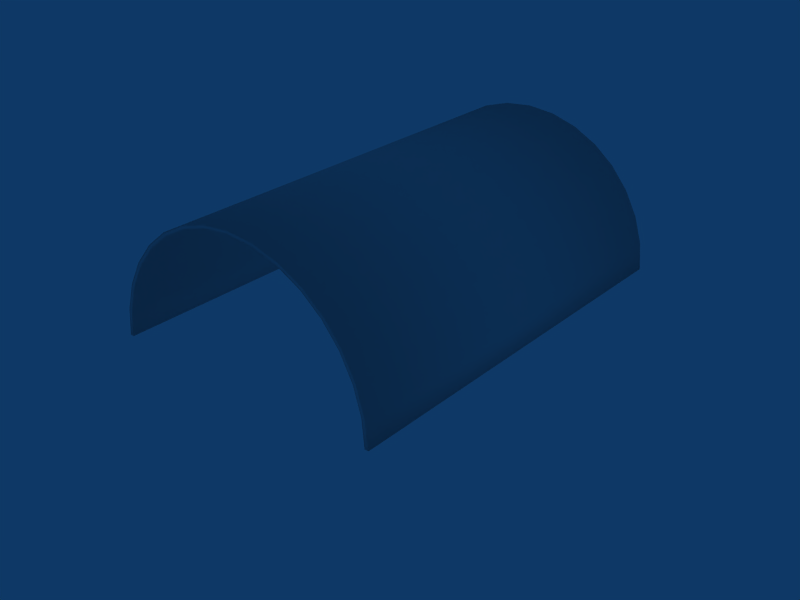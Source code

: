 # Source: ebbr_building_ref_084b.blend  (saved by Blender 2.79.0; exported with 4.5.12 LTS)
import bpy
from mathutils import Matrix  # noqa: F401  (used for matrix-valued properties, if any)

bpy.ops.wm.read_factory_settings(use_empty=True)
scene = bpy.context.scene
scene.name = 'Scene'

# ---- collections
col_collection_1 = bpy.data.collections.new('Collection 1'); scene.collection.children.link(col_collection_1)
col_collection_2 = bpy.data.collections.new('Collection 2'); scene.collection.children.link(col_collection_2)
col_collection_2.hide_render = True
col_collection_2.hide_viewport = True

# ---- materials (node trees are filled in below, after node groups)
mat_material = bpy.data.materials.new('Material')
mat_material.alpha_threshold = 0.0
mat_material.roughness = 0.5

# ---- material node trees

# ---- world
world_world = bpy.data.worlds.new('World'); scene.world = world_world
world_world.color = (0.05656, 0.2208, 0.4)
world_world.use_sun_shadow = False
world_world.sun_shadow_jitter_overblur = 0.0
world_world.cycles.sampling_method = 'NONE'
world_world.cycles.sample_map_resolution = 256

# ---- meshes
me_circle = bpy.data.meshes.new('Circle')
me_circle.from_pydata([(4.842, 4.842, 1.998e-07), (5.693, 3.804, 1.57e-07), (6.326, 2.62, 1.081e-07), (6.716, 1.336, 5.513e-08), (6.847, -8.663e-07, -4.294e-14), (-6.847, 5.229e-06, 2.086e-13), (-6.716, 1.336, 5.513e-08), (-6.326, 2.62, 1.081e-07), (-5.693, 3.804, 1.57e-07), (-4.842, 4.842, 1.998e-07), (-3.804, 5.693, 2.35e-07), (-2.62, 6.326, 2.611e-07), (-1.336, 6.716, 2.772e-07), (9.076e-06, 6.847, 2.826e-07), (1.336, 6.716, 2.772e-07), (2.62, 6.326, 2.611e-07), (3.804, 5.693, 2.35e-07), (4.842, 4.842, -20.0), (5.693, 3.804, -20.0), (6.326, 2.62, -20.0), (6.716, 1.336, -20.0), (6.847, 6.439e-07, -20.0), (-6.847, 6.739e-06, -20.0), (-6.716, 1.336, -20.0), (-6.326, 2.62, -20.0), (-5.693, 3.804, -20.0), (-4.842, 4.842, -20.0), (-3.804, 5.693, -20.0), (-2.62, 6.326, -20.0), (-1.336, 6.716, -20.0), (9.076e-06, 6.847, -20.0), (1.336, 6.716, -20.0), (2.62, 6.326, -20.0), (3.804, 5.693, -20.0), (4.706, 4.706, -20.0), (3.698, 5.534, -20.0), (2.547, 6.149, -20.0), (1.298, 6.528, -20.0), (8.913e-06, 6.656, -20.0), (-1.298, 6.528, -20.0), (-2.547, 6.149, -20.0), (-3.698, 5.534, -20.0), (-4.706, 4.706, -20.0), (-5.534, 3.698, -20.0), (-6.149, 2.547, -20.0), (-6.528, 1.298, -20.0), (-6.656, 6.57e-06, -20.0), (-6.656, 5.097e-06, 0.0), (6.656, -8.631e-07, 0.0), (6.656, 3.713e-07, -20.0), (6.528, 1.298, -20.0), (6.149, 2.547, -20.0), (5.534, 3.698, -20.0), (4.706, 4.706, 0.0), (3.698, 5.534, 0.0), (2.547, 6.149, 0.0), (1.298, 6.528, 0.0), (8.913e-06, 6.656, 0.0), (-1.298, 6.528, 0.0), (-2.547, 6.149, 0.0), (-3.698, 5.534, 0.0), (-4.706, 4.706, 0.0), (-5.534, 3.698, 0.0), (-6.149, 2.547, 0.0), (-6.528, 1.298, 0.0), (6.528, 1.298, 0.0), (6.149, 2.547, 0.0), (5.534, 3.698, 0.0)], [], [(17, 0, 1, 18), (2, 19, 18, 1), (3, 20, 19, 2), (4, 21, 20, 3), (6, 23, 22, 5), (7, 24, 23, 6), (8, 25, 24, 7), (9, 26, 25, 8), (10, 27, 26, 9), (11, 28, 27, 10), (12, 29, 28, 11), (13, 30, 29, 12), (14, 31, 30, 13), (15, 32, 31, 14), (16, 33, 32, 15), (16, 0, 17, 33), (33, 17, 34, 35), (32, 33, 35, 36), (31, 32, 36, 37), (30, 31, 37, 38), (29, 30, 38, 39), (28, 29, 39, 40), (27, 28, 40, 41), (26, 27, 41, 42), (25, 26, 42, 43), (24, 25, 43, 44), (23, 24, 44, 45), (22, 23, 45, 46), (5, 22, 46, 47), (21, 4, 48, 49), (20, 21, 49, 50), (19, 20, 50, 51), (18, 19, 51, 52), (17, 18, 52, 34), (0, 16, 54, 53), (16, 15, 55, 54), (15, 14, 56, 55), (14, 13, 57, 56), (13, 12, 58, 57), (12, 11, 59, 58), (11, 10, 60, 59), (10, 9, 61, 60), (9, 8, 62, 61), (8, 7, 63, 62), (7, 6, 64, 63), (6, 5, 47, 64), (4, 3, 65, 48), (3, 2, 66, 65), (2, 1, 67, 66), (1, 0, 53, 67), (35, 34, 53, 54), (55, 36, 35, 54), (56, 37, 36, 55), (57, 38, 37, 56), (58, 39, 38, 57), (59, 40, 39, 58), (60, 41, 40, 59), (61, 42, 41, 60), (62, 43, 42, 61), (63, 44, 43, 62), (64, 45, 44, 63), (47, 46, 45, 64), (65, 50, 49, 48), (66, 51, 50, 65), (67, 52, 51, 66), (52, 67, 53, 34)])
me_circle.polygons.foreach_set('use_smooth', [True] * 66)
_uv = me_circle.uv_layers.new(name='UVTex')
_uv.uv.foreach_set('vector', [0.6967, 0.9901, 0.6967, 0.01134, 0.746, 0.01134, 0.746, 0.9901, 0.8029, 0.01134, 0.8029, 0.9901, 0.746, 0.9901, 0.746, 0.01134, 0.8555, 0.01134, 0.8555, 0.9901, 0.8029, 0.9901, 0.8029, 0.01134, 0.9123, 0.01134, 0.9123, 0.9901, 0.8555, 0.9901, 0.8555, 0.01134, 0.06248, 0.01134, 0.06248, 0.9901, 0.01332, 0.9901, 0.01332, 0.01134, 0.1151, 0.01134, 0.1151, 0.9901, 0.06248, 0.9901, 0.06248, 0.01134, 0.169, 0.01134, 0.169, 0.9901, 0.1151, 0.9901, 0.1151, 0.01134, 0.2228, 0.01134, 0.2228, 0.9901, 0.169, 0.9901, 0.169, 0.01134, 0.2736, 0.01134, 0.2736, 0.9901, 0.2228, 0.9901, 0.2228, 0.01134, 0.3316, 0.01134, 0.3316, 0.9901, 0.2736, 0.9901, 0.2736, 0.01134, 0.3944, 0.01134, 0.3944, 0.9901, 0.3316, 0.9901, 0.3316, 0.01134, 0.4598, 0.01134, 0.4598, 0.9901, 0.3944, 0.9901, 0.3944, 0.01134, 0.5251, 0.01134, 0.5251, 0.9901, 0.4598, 0.9901, 0.4598, 0.01134, 0.588, 0.01134, 0.588, 0.9901, 0.5251, 0.9901, 0.5251, 0.01134, 0.6459, 0.01134, 0.6459, 0.9901, 0.588, 0.9901, 0.588, 0.01134, 0.6459, 0.01134, 0.6967, 0.01134, 0.6967, 0.9901, 0.6459, 0.9901, 0.1265, 0.1241, 0.1679, 0.1241, 0.1679, 0.1655, 0.1265, 0.1655, 0.1265, 0.1241, 0.1679, 0.1241, 0.1679, 0.1655, 0.1265, 0.1655, 0.1265, 0.1241, 0.1679, 0.1241, 0.1679, 0.1655, 0.1265, 0.1655, 0.1265, 0.1241, 0.1679, 0.1241, 0.1679, 0.1655, 0.1265, 0.1655, 0.1265, 0.1241, 0.1679, 0.1241, 0.1679, 0.1655, 0.1265, 0.1655, 0.1265, 0.1241, 0.1679, 0.1241, 0.1679, 0.1655, 0.1265, 0.1655, 0.1265, 0.1241, 0.1679, 0.1241, 0.1679, 0.1655, 0.1265, 0.1655, 0.1265, 0.1241, 0.1679, 0.1241, 0.1679, 0.1655, 0.1265, 0.1655, 0.1265, 0.1241, 0.1679, 0.1241, 0.1679, 0.1655, 0.1265, 0.1655, 0.1265, 0.1241, 0.1679, 0.1241, 0.1679, 0.1655, 0.1265, 0.1655, 0.1265, 0.1241, 0.1679, 0.1241, 0.1679, 0.1655, 0.1265, 0.1655, 0.1265, 0.1241, 0.1679, 0.1241, 0.1679, 0.1655, 0.1265, 0.1655, 0.06248, 0.01134, 0.06248, 0.9901, 0.01332, 0.9901, 0.01332, 0.01134, 0.9123, 0.01134, 0.9123, 0.9901, 0.8555, 0.9901, 0.8555, 0.01134, 0.1265, 0.1241, 0.1679, 0.1241, 0.1679, 0.1655, 0.1265, 0.1655, 0.1265, 0.1241, 0.1679, 0.1241, 0.1679, 0.1655, 0.1265, 0.1655, 0.1265, 0.1241, 0.1679, 0.1241, 0.1679, 0.1655, 0.1265, 0.1655, 0.1265, 0.1241, 0.1679, 0.1241, 0.1679, 0.1655, 0.1265, 0.1655, 0.1265, 0.1241, 0.1679, 0.1241, 0.1679, 0.1655, 0.1265, 0.1655, 0.1265, 0.1241, 0.1679, 0.1241, 0.1679, 0.1655, 0.1265, 0.1655, 0.1265, 0.1241, 0.1679, 0.1241, 0.1679, 0.1655, 0.1265, 0.1655, 0.1265, 0.1241, 0.1679, 0.1241, 0.1679, 0.1655, 0.1265, 0.1655, 0.1265, 0.1241, 0.1679, 0.1241, 0.1679, 0.1655, 0.1265, 0.1655, 0.1265, 0.1241, 0.1679, 0.1241, 0.1679, 0.1655, 0.1265, 0.1655, 0.1265, 0.1241, 0.1679, 0.1241, 0.1679, 0.1655, 0.1265, 0.1655, 0.1265, 0.1241, 0.1679, 0.1241, 0.1679, 0.1655, 0.1265, 0.1655, 0.1265, 0.1241, 0.1679, 0.1241, 0.1679, 0.1655, 0.1265, 0.1655, 0.1265, 0.1241, 0.1679, 0.1241, 0.1679, 0.1655, 0.1265, 0.1655, 0.1265, 0.1241, 0.1679, 0.1241, 0.1679, 0.1655, 0.1265, 0.1655, 0.1265, 0.1241, 0.1679, 0.1241, 0.1679, 0.1655, 0.1265, 0.1655, 0.1265, 0.1241, 0.1679, 0.1241, 0.1679, 0.1655, 0.1265, 0.1655, 0.1265, 0.1241, 0.1679, 0.1241, 0.1679, 0.1655, 0.1265, 0.1655, 0.1265, 0.1241, 0.1679, 0.1241, 0.1679, 0.1655, 0.1265, 0.1655, 0.1265, 0.1241, 0.1679, 0.1241, 0.1679, 0.1655, 0.1265, 0.1655, 0.6622, 0.009173, 0.7133, 0.009173, 0.7133, 0.9931, 0.6622, 0.9931, 0.604, 0.9931, 0.604, 0.009173, 0.6622, 0.009173, 0.6622, 0.9931, 0.5408, 0.9931, 0.5408, 0.009173, 0.604, 0.009173, 0.604, 0.9931, 0.4751, 0.9931, 0.4751, 0.009173, 0.5408, 0.009173, 0.5408, 0.9931, 0.4094, 0.9931, 0.4094, 0.009173, 0.4751, 0.009173, 0.4751, 0.9931, 0.3462, 0.9931, 0.3462, 0.009173, 0.4094, 0.009173, 0.4094, 0.9931, 0.288, 0.9931, 0.288, 0.009173, 0.3462, 0.009173, 0.3462, 0.9931, 0.237, 0.9931, 0.237, 0.009173, 0.288, 0.009173, 0.288, 0.9931, 0.1798, 0.9931, 0.1798, 0.009173, 0.237, 0.009173, 0.237, 0.9931, 0.1212, 0.9931, 0.1212, 0.009173, 0.1798, 0.009173, 0.1798, 0.9931, 0.06542, 0.9931, 0.06542, 0.009173, 0.1212, 0.009173, 0.1212, 0.9931, 0.01012, 0.9931, 0.01012, 0.009173, 0.06542, 0.009173, 0.06542, 0.9931, 0.897, 0.9931, 0.897, 0.009173, 0.9487, 0.009173, 0.9487, 0.9931, 0.8382, 0.9931, 0.8382, 0.009173, 0.897, 0.009173, 0.897, 0.9931, 0.775, 0.9931, 0.775, 0.009173, 0.8382, 0.009173, 0.8382, 0.9931, 0.775, 0.009173, 0.775, 0.9931, 0.7133, 0.9931, 0.7133, 0.009173])
me_circle.materials.append(mat_material)
me_circle.use_remesh_preserve_volume = False
me_circle.use_remesh_preserve_attributes = False
me_circle.use_mirror_vertex_groups = False
me_circle.update()
me_tube_001 = bpy.data.meshes.new('Tube.001')
me_tube_001.from_pydata([(4.883, 4.883, -10.0), (5.742, 3.836, -10.0), (6.38, 2.643, -10.0), (6.773, 1.347, -10.0), (6.905, 4.292e-06, -10.0), (-6.905, 1.049e-05, -10.0), (-6.773, 1.347, -10.0), (-6.38, 2.643, -10.0), (-5.742, 3.836, -10.0), (-4.883, 4.883, -10.0), (-3.836, 5.742, -10.0), (-2.643, 6.38, -10.0), (-1.347, 6.773, -10.0), (1.415e-05, 6.905, -10.0), (1.347, 6.773, -10.0), (2.643, 6.38, -10.0), (3.836, 5.742, -10.0), (4.883, 4.883, 10.0), (5.742, 3.836, 10.0), (6.38, 2.643, 10.0), (6.773, 1.347, 10.0), (6.905, -1.24e-05, 10.0), (-6.905, -2.527e-05, 10.0), (-6.773, 1.347, 10.0), (-6.38, 2.643, 10.0), (-5.742, 3.836, 10.0), (-4.883, 4.883, 10.0), (-3.836, 5.742, 10.0), (-2.643, 6.38, 10.0), (-1.347, 6.773, 10.0), (-4.72e-05, 6.905, 10.0), (1.347, 6.773, 10.0), (2.643, 6.38, 10.0), (3.836, 5.742, 10.0), (3.807, 5.729, 9.924), (2.622, 6.362, 9.924), (1.337, 6.752, 9.924), (-4.688e-05, 6.884, 9.924), (-1.337, 6.752, 9.924), (-2.622, 6.362, 9.924), (-3.807, 5.729, 9.924), (-4.845, 4.877, 9.924), (-5.697, 3.839, 9.924), (-6.33, 2.654, 9.924), (-6.72, 1.369, 9.924), (-6.852, -2.526e-05, 9.924), (6.852, -1.239e-05, 9.924), (6.72, 1.369, 9.924), (6.33, 2.654, 9.924), (5.697, 3.839, 9.924), (4.845, 4.877, 9.924), (3.807, 5.729, -9.924), (2.622, 6.362, -9.924), (1.337, 6.752, -9.924), (1.4e-05, 6.884, -9.924), (-1.337, 6.752, -9.924), (-2.622, 6.362, -9.924), (-3.807, 5.729, -9.924), (-4.845, 4.877, -9.924), (-5.697, 3.839, -9.924), (-6.33, 2.654, -9.924), (-6.72, 1.369, -9.924), (-6.852, 1.05e-05, -9.924), (6.852, 4.299e-06, -9.924), (6.72, 1.369, -9.924), (6.33, 2.654, -9.924), (5.697, 3.839, -9.924), (4.845, 4.877, -9.924)], [], [(0, 1, 18, 17), (1, 2, 19, 18), (2, 3, 20, 19), (3, 4, 21, 20), (5, 6, 23, 22), (6, 7, 24, 23), (7, 8, 25, 24), (8, 9, 26, 25), (9, 10, 27, 26), (10, 11, 28, 27), (11, 12, 29, 28), (12, 13, 30, 29), (13, 14, 31, 30), (14, 15, 32, 31), (15, 16, 33, 32), (16, 0, 17, 33), (17, 50, 34, 33), (67, 0, 16, 51), (33, 34, 35, 32), (15, 52, 51, 16), (32, 35, 36, 31), (14, 53, 52, 15), (31, 36, 37, 30), (13, 54, 53, 14), (30, 37, 38, 29), (12, 55, 54, 13), (29, 38, 39, 28), (11, 56, 55, 12), (28, 39, 40, 27), (10, 57, 56, 11), (27, 40, 41, 26), (9, 58, 57, 10), (26, 41, 42, 25), (8, 59, 58, 9), (25, 42, 43, 24), (7, 60, 59, 8), (24, 43, 44, 23), (6, 61, 60, 7), (23, 44, 45, 22), (5, 62, 61, 6), (22, 45, 62, 5), (21, 46, 47, 20), (4, 63, 46, 21), (3, 64, 63, 4), (20, 47, 48, 19), (2, 65, 64, 3), (19, 48, 49, 18), (1, 66, 65, 2), (18, 49, 50, 17), (0, 67, 66, 1), (49, 66, 67, 50), (48, 65, 66, 49), (47, 64, 65, 48), (46, 63, 64, 47), (44, 61, 62, 45), (43, 60, 61, 44), (42, 59, 60, 43), (41, 58, 59, 42), (40, 57, 58, 41), (39, 56, 57, 40), (38, 55, 56, 39), (37, 54, 55, 38), (36, 53, 54, 37), (35, 52, 53, 36), (34, 51, 52, 35), (51, 34, 50, 67)])
me_tube_001.polygons.foreach_set('use_smooth', [True] * 66)
_uv = me_tube_001.uv_layers.new(name='UVTex')
_uv.uv.foreach_set('vector', [0.7067, 0.9905, 0.7544, 0.9905, 0.7544, 0.00781, 0.7067, 0.00781, 0.7544, 0.9905, 0.7899, 0.9905, 0.7899, 0.00781, 0.7544, 0.00781, 0.7899, 0.9905, 0.8117, 0.9905, 0.8117, 0.00781, 0.7899, 0.00781, 0.8117, 0.9905, 0.8191, 0.9905, 0.8191, 0.00781, 0.8117, 0.00781, 0.01255, 0.9905, 0.04552, 0.9905, 0.04552, 0.00781, 0.01255, 0.00781, 0.04552, 0.9905, 0.08053, 0.9905, 0.08053, 0.00781, 0.04552, 0.00781, 0.08053, 0.9905, 0.116, 0.9905, 0.116, 0.00781, 0.08053, 0.00781, 0.116, 0.9905, 0.1638, 0.9905, 0.1637, 0.00781, 0.116, 0.00781, 0.1638, 0.9905, 0.2219, 0.9905, 0.2219, 0.00781, 0.1637, 0.00781, 0.2219, 0.9905, 0.2883, 0.9905, 0.2883, 0.00781, 0.2219, 0.00781, 0.2883, 0.9905, 0.3603, 0.9905, 0.3603, 0.00781, 0.2883, 0.00781, 0.3603, 0.9905, 0.4352, 0.9905, 0.4352, 0.00781, 0.3603, 0.00781, 0.4352, 0.9905, 0.5101, 0.9905, 0.5101, 0.00781, 0.4352, 0.00781, 0.5101, 0.9905, 0.5821, 0.9905, 0.5821, 0.00781, 0.5101, 0.00781, 0.5821, 0.9905, 0.6485, 0.9905, 0.6485, 0.00781, 0.5821, 0.00781, 0.6485, 0.9905, 0.7067, 0.9905, 0.7067, 0.00781, 0.6485, 0.00781, 0.7067, 0.00781, 0.7046, 0.01161, 0.6468, 0.01161, 0.6485, 0.00781, 0.7046, 0.9867, 0.7067, 0.9905, 0.6485, 0.9905, 0.6468, 0.9867, 0.6485, 0.00781, 0.6468, 0.01161, 0.581, 0.01161, 0.5821, 0.00781, 0.5821, 0.9905, 0.581, 0.9867, 0.6468, 0.9867, 0.6485, 0.9905, 0.5821, 0.00781, 0.581, 0.01161, 0.5095, 0.01161, 0.5101, 0.00781, 0.5101, 0.9905, 0.5095, 0.9867, 0.581, 0.9867, 0.5821, 0.9905, 0.5101, 0.00781, 0.5095, 0.01161, 0.4352, 0.01161, 0.4352, 0.00781, 0.4352, 0.9905, 0.4352, 0.9867, 0.5095, 0.9867, 0.5101, 0.9905, 0.4352, 0.00781, 0.4352, 0.01161, 0.3609, 0.01161, 0.3603, 0.00781, 0.3603, 0.9905, 0.3609, 0.9867, 0.4352, 0.9867, 0.4352, 0.9905, 0.3603, 0.00781, 0.3609, 0.01161, 0.2894, 0.01161, 0.2883, 0.00781, 0.2883, 0.9905, 0.2894, 0.9867, 0.3609, 0.9867, 0.3603, 0.9905, 0.2883, 0.00781, 0.2894, 0.01161, 0.2236, 0.01161, 0.2219, 0.00781, 0.2219, 0.9905, 0.2236, 0.9867, 0.2894, 0.9867, 0.2883, 0.9905, 0.2219, 0.00781, 0.2236, 0.01161, 0.1658, 0.01161, 0.1637, 0.00781, 0.1638, 0.9905, 0.1659, 0.9867, 0.2236, 0.9867, 0.2219, 0.9905, 0.1637, 0.00781, 0.1658, 0.01161, 0.1185, 0.01161, 0.116, 0.00781, 0.116, 0.9905, 0.1185, 0.9867, 0.1659, 0.9867, 0.1638, 0.9905, 0.116, 0.00781, 0.1185, 0.01161, 0.08327, 0.01161, 0.08053, 0.00781, 0.08053, 0.9905, 0.08327, 0.9867, 0.1185, 0.9867, 0.116, 0.9905, 0.08053, 0.00781, 0.08327, 0.01161, 0.04843, 0.01161, 0.04552, 0.00781, 0.04552, 0.9905, 0.04843, 0.9867, 0.08327, 0.9867, 0.08053, 0.9905, 0.04552, 0.00781, 0.04843, 0.01161, 0.01552, 0.01161, 0.01255, 0.00781, 0.01255, 0.9905, 0.01552, 0.9867, 0.04843, 0.9867, 0.04552, 0.9905, 0.01255, 0.00781, 0.01552, 0.01161, 0.01552, 0.9867, 0.01255, 0.9905, 0.8191, 0.00781, 0.8161, 0.01161, 0.8088, 0.01161, 0.8117, 0.00781, 0.8191, 0.9905, 0.8161, 0.9867, 0.8161, 0.01161, 0.8191, 0.00781, 0.8117, 0.9905, 0.8088, 0.9867, 0.8161, 0.9867, 0.8191, 0.9905, 0.8117, 0.00781, 0.8088, 0.01161, 0.7871, 0.01161, 0.7899, 0.00781, 0.7899, 0.9905, 0.7871, 0.9867, 0.8088, 0.9867, 0.8117, 0.9905, 0.7899, 0.00781, 0.7871, 0.01161, 0.7519, 0.01161, 0.7544, 0.00781, 0.7544, 0.9905, 0.7519, 0.9867, 0.7871, 0.9867, 0.7899, 0.9905, 0.7544, 0.00781, 0.7519, 0.01161, 0.7046, 0.01161, 0.7067, 0.00781, 0.7067, 0.9905, 0.7046, 0.9867, 0.7519, 0.9867, 0.7544, 0.9905, 0.7519, 0.01161, 0.7519, 0.9867, 0.7046, 0.9867, 0.7046, 0.01161, 0.7871, 0.01161, 0.7871, 0.9867, 0.7519, 0.9867, 0.7519, 0.01161, 0.8088, 0.01161, 0.8088, 0.9867, 0.7871, 0.9867, 0.7871, 0.01161, 0.8161, 0.01161, 0.8161, 0.9867, 0.8088, 0.9867, 0.8088, 0.01161, 0.04843, 0.01161, 0.04843, 0.9867, 0.01552, 0.9867, 0.01552, 0.01161, 0.08327, 0.01161, 0.08327, 0.9867, 0.04843, 0.9867, 0.04843, 0.01161, 0.1185, 0.01161, 0.1185, 0.9867, 0.08327, 0.9867, 0.08327, 0.01161, 0.1658, 0.01161, 0.1659, 0.9867, 0.1185, 0.9867, 0.1185, 0.01161, 0.2236, 0.01161, 0.2236, 0.9867, 0.1659, 0.9867, 0.1658, 0.01161, 0.2894, 0.01161, 0.2894, 0.9867, 0.2236, 0.9867, 0.2236, 0.01161, 0.3609, 0.01161, 0.3609, 0.9867, 0.2894, 0.9867, 0.2894, 0.01161, 0.4352, 0.01161, 0.4352, 0.9867, 0.3609, 0.9867, 0.3609, 0.01161, 0.5095, 0.01161, 0.5095, 0.9867, 0.4352, 0.9867, 0.4352, 0.01161, 0.581, 0.01161, 0.581, 0.9867, 0.5095, 0.9867, 0.5095, 0.01161, 0.6468, 0.01161, 0.6468, 0.9867, 0.581, 0.9867, 0.581, 0.01161, 0.6468, 0.9867, 0.6468, 0.01161, 0.7046, 0.01161, 0.7046, 0.9867])
me_tube_001.materials.append(None)
me_tube_001.use_remesh_preserve_volume = False
me_tube_001.use_remesh_preserve_attributes = False
me_tube_001.use_mirror_vertex_groups = False
me_tube_001.update()

# ---- objects
ob_circle = bpy.data.objects.new('Circle', me_circle)
ob_tube = bpy.data.objects.new('Tube', me_tube_001)

# ---- transforms, parenting, visibility, modifiers, constraints
ob_circle.location = (0.0, -10.0, 0.0)
ob_circle.rotation_euler = (1.571, -0.0, -0.0)
ob_circle.lock_rotations_4d = False
ob_circle.empty_display_type = 'ARROWS'
ob_circle.lineart.crease_threshold = 0.0
ob_tube.location = (0.0, 0.0, 0.0)
ob_tube.rotation_euler = (1.571, -0.0, -0.0)
ob_tube.lock_rotations_4d = False
ob_tube.empty_display_type = 'ARROWS'
ob_tube.lineart.crease_threshold = 0.0

# ---- collection membership
col_collection_1.objects.link(ob_circle)
col_collection_2.objects.link(ob_tube)

# ---- scene / render settings (as saved in the file)
scene.frame_start = 1; scene.frame_end = 250; scene.frame_set(1)
scene.render.engine = 'BLENDER_EEVEE_NEXT'
scene.render.image_settings.file_format = 'JPEG'
scene.render.image_settings.color_mode = 'RGB'
scene.render.image_settings.compression = 90
scene.render.resolution_x = 800
scene.render.resolution_y = 600
scene.render.pixel_aspect_x = 100.0
scene.render.pixel_aspect_y = 100.0
scene.render.fps = 25
scene.render.dither_intensity = 0.0
scene.render.use_compositing = False
scene.render.use_sequencer = False
scene.render.bake_margin = 2
scene.render.bake_bias = 0.0
scene.render.use_stamp_time = False
scene.render.use_stamp_date = False
scene.render.use_stamp_frame = False
scene.render.use_stamp_camera = False
scene.render.use_stamp_scene = False
scene.render.use_stamp_filename = False
scene.render.use_stamp_render_time = False
scene.render.stamp_font_size = 0
scene.cycles.use_denoising = False
scene.cycles.samples = 10
scene.cycles.sampling_pattern = 'TABULATED_SOBOL'
scene.cycles.light_sampling_threshold = 0.0
scene.cycles.use_adaptive_sampling = False
scene.cycles.use_light_tree = False
scene.cycles.blur_glossy = 0.0
scene.cycles.volume_bounces = 1
scene.cycles.pixel_filter_type = 'GAUSSIAN'
scene.cycles.sample_clamp_indirect = 0.0
scene.view_settings.view_transform = 'Raw'
bpy.context.view_layer.update()

# ---- added for rendering (the .blend has no active camera): camera
cam_auto = bpy.data.cameras.new('AutoCamera')
cam_auto.lens = 50.0
cam_auto.sensor_width = 36.0
cam_auto.clip_end = 1000.0
ob_auto_camera = bpy.data.objects.new('AutoCamera', cam_auto)
scene.collection.objects.link(ob_auto_camera)
ob_auto_camera.location = (29.1252, -34.9503, 23.3002)
ob_auto_camera.rotation_euler = (1.09748, -7.21219e-08, 0.694738)
scene.camera = ob_auto_camera
bpy.context.view_layer.update()
